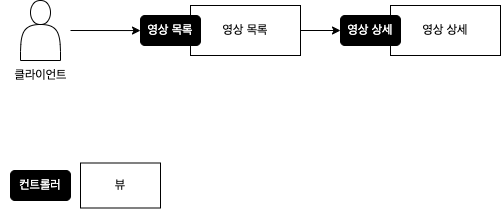

The diagram above was exported from draw.io. Its source (the exported page's mxGraphModel, read from the mxfile embedded in the PNG):
<mxGraphModel dx="954" dy="674" grid="1" gridSize="10" guides="1" tooltips="1" connect="1" arrows="1" fold="1" page="1" pageScale="1" pageWidth="827" pageHeight="1169" math="0" shadow="0">
  <root>
    <mxCell id="0" />
    <mxCell id="1" parent="0" />
    <mxCell id="B5-nmQ8yVb-cAeDa73AD-4" value="영상 목록" style="rounded=0;whiteSpace=wrap;html=1;" parent="1" vertex="1">
      <mxGeometry x="240" y="285" width="110" height="50" as="geometry" />
    </mxCell>
    <mxCell id="B5-nmQ8yVb-cAeDa73AD-1" value="" style="shape=actor;whiteSpace=wrap;html=1;" parent="1" vertex="1">
      <mxGeometry x="70" y="280" width="40" height="60" as="geometry" />
    </mxCell>
    <mxCell id="B5-nmQ8yVb-cAeDa73AD-2" value="" style="endArrow=classic;html=1;rounded=0;" parent="1" edge="1">
      <mxGeometry width="50" height="50" relative="1" as="geometry">
        <mxPoint x="120" y="310" as="sourcePoint" />
        <mxPoint x="190" y="310.05" as="targetPoint" />
      </mxGeometry>
    </mxCell>
    <mxCell id="B5-nmQ8yVb-cAeDa73AD-3" value="&lt;font color=&quot;#ffffff&quot;&gt;영상 목록&lt;/font&gt;" style="rounded=1;whiteSpace=wrap;html=1;fillColor=#000000;" parent="1" vertex="1">
      <mxGeometry x="190" y="295" width="60" height="30" as="geometry" />
    </mxCell>
    <mxCell id="B5-nmQ8yVb-cAeDa73AD-10" value="영상&amp;nbsp;상세" style="rounded=0;whiteSpace=wrap;html=1;" parent="1" vertex="1">
      <mxGeometry x="440" y="285" width="110" height="50" as="geometry" />
    </mxCell>
    <mxCell id="B5-nmQ8yVb-cAeDa73AD-11" value="&lt;font color=&quot;#ffffff&quot;&gt;영상 상세&lt;/font&gt;" style="rounded=1;whiteSpace=wrap;html=1;fillColor=#000000;" parent="1" vertex="1">
      <mxGeometry x="390" y="295" width="60" height="30" as="geometry" />
    </mxCell>
    <mxCell id="B5-nmQ8yVb-cAeDa73AD-15" value="" style="endArrow=classic;html=1;rounded=0;entryX=0;entryY=0.5;entryDx=0;entryDy=0;exitX=1;exitY=0.5;exitDx=0;exitDy=0;" parent="1" source="B5-nmQ8yVb-cAeDa73AD-4" target="B5-nmQ8yVb-cAeDa73AD-11" edge="1">
      <mxGeometry width="50" height="50" relative="1" as="geometry">
        <mxPoint x="350" y="310" as="sourcePoint" />
        <mxPoint x="400" y="260" as="targetPoint" />
      </mxGeometry>
    </mxCell>
    <mxCell id="B5-nmQ8yVb-cAeDa73AD-31" value="클라이언트" style="text;html=1;align=center;verticalAlign=middle;resizable=0;points=[];autosize=1;strokeColor=none;fillColor=none;" parent="1" vertex="1">
      <mxGeometry x="50" y="340" width="80" height="30" as="geometry" />
    </mxCell>
    <mxCell id="B5-nmQ8yVb-cAeDa73AD-32" value="&lt;font color=&quot;#ffffff&quot;&gt;컨트롤러&lt;/font&gt;" style="rounded=1;whiteSpace=wrap;html=1;fillColor=#000000;" parent="1" vertex="1">
      <mxGeometry x="60" y="450" width="60" height="30" as="geometry" />
    </mxCell>
    <mxCell id="B5-nmQ8yVb-cAeDa73AD-33" value="뷰" style="rounded=0;whiteSpace=wrap;html=1;" parent="1" vertex="1">
      <mxGeometry x="130" y="442.5" width="80" height="45" as="geometry" />
    </mxCell>
  </root>
</mxGraphModel>